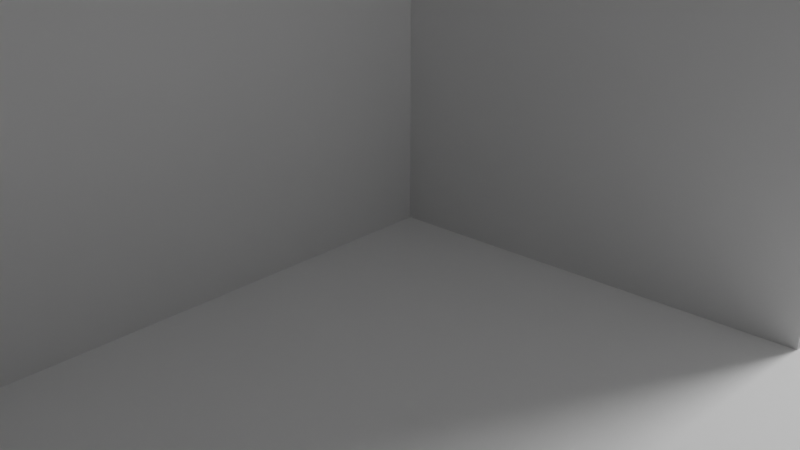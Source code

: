 # Source: main_corpus.blend  (saved by Blender 2.80.75; exported with 4.5.12 LTS)
import bpy
from mathutils import Matrix  # noqa: F401  (used for matrix-valued properties, if any)

bpy.ops.wm.read_factory_settings(use_empty=True)
scene = bpy.context.scene
scene.name = 'Scene'

# ---- collections
col_collection = bpy.data.collections.new('Collection'); scene.collection.children.link(col_collection)

# ---- materials (node trees are filled in below, after node groups)
mat_material = bpy.data.materials.new('Material')
mat_material.alpha_threshold = 0.0
mat_material.use_transparent_shadow = False
mat_material.line_color = (0.0, 0.0, 0.0, 1.0)

# ---- material node trees
mat_material.use_nodes = True; mat_material.node_tree.nodes.clear()
_N = mat_material.node_tree.nodes; _L = mat_material.node_tree.links
n0 = _N.new('ShaderNodeOutputMaterial'); n0.name = 'Material Output'; n0.location = (300, 300)
n1 = _N.new('ShaderNodeBsdfPrincipled'); n1.name = 'Principled BSDF'; n1.location = (10, 300)
n1.distribution = 'GGX'
n1.subsurface_method = 'BURLEY'
n1.inputs[2].default_value = 0.4
n1.inputs[3].default_value = 1.45
n1.inputs[27].default_value = (0.0, 0.0, 0.0, 1.0)
n1.inputs[28].default_value = 1.0
_L.new(n1.outputs[0], n0.inputs[0])
n0.is_active_output = True

# ---- world
world_world = bpy.data.worlds.new('World'); scene.world = world_world
world_world.use_nodes = True; world_world.node_tree.nodes.clear()
_N = world_world.node_tree.nodes; _L = world_world.node_tree.links
n0 = _N.new('ShaderNodeOutputWorld'); n0.name = 'World Output'; n0.location = (300, 300)
n1 = _N.new('ShaderNodeBackground'); n1.name = 'Background'; n1.location = (10, 300)
n1.inputs[0].default_value = (0.05088, 0.05088, 0.05088, 1.0)
_L.new(n1.outputs[0], n0.inputs[0])
n0.is_active_output = True
world_world.color = (0.05088, 0.05088, 0.05088)
world_world.use_sun_shadow = False
world_world.sun_shadow_jitter_overblur = 0.0

# ---- cameras
cam_camera = bpy.data.cameras.new('Camera')
cam_camera.clip_end = 100.0
cam_camera.ortho_scale = 7.314

# ---- lights
light_light = bpy.data.lights.new('Light', 'POINT')
light_light.transmission_factor = 0.0
light_light.energy = 1000.0
light_light.shadow_soft_size = 0.1
light_light.shadow_maximum_resolution = 0.006
light_light.use_absolute_resolution = True

# ---- meshes
me_cube = bpy.data.meshes.new('Cube')
me_cube.from_pydata([(2.005, -3.338, 0.6662), (2.005, -3.338, 0.001456), (0.00521, -3.338, 0.6662), (0.00521, -3.338, 0.001456), (2.005, 3.338, 0.6662), (2.005, 3.338, 0.001456), (0.00521, 3.338, 0.6662), (0.00521, 3.338, 0.001456), (2.006, -0.2003, 0.0), (2.006, -0.2003, 0.3338), (2.006, 0.2003, 0.0), (2.006, 0.2003, 0.3338), (2.34, -0.2003, 0.0), (2.34, -0.2003, 0.3338), (2.34, 0.2003, 0.0), (2.34, 0.2003, 0.3338), (1.806, 2.27, 0.0), (1.806, 2.27, 0.8012), (1.806, 2.671, 0.0), (1.806, 2.671, 0.8012), (2.139, 2.27, 0.0), (2.139, 2.27, 0.8012), (2.139, 2.671, 0.0), (2.139, 2.671, 0.8012), (2.005, -3.338, 0.5807), (0.00521, 3.338, 0.5807), (0.00521, -3.338, 0.5807), (2.005, 3.338, 0.5807), (2.005, -3.338, 0.4145), (0.00521, -3.338, 0.4145), (2.005, 3.338, 0.4145), (0.00521, 3.338, 0.4145), (2.005, -3.303, 0.001456), (0.00521, -3.303, 0.6662), (0.00521, -3.303, 0.001456), (2.005, -3.303, 0.6662), (2.005, -3.303, 0.5807), (0.00521, -3.303, 0.5807), (0.00521, -3.303, 0.4145), (2.005, -3.303, 0.4145), (2.005, 3.306, 0.001456), (0.00521, 3.306, 0.6662), (0.00521, 3.306, 0.5807), (0.00521, 3.306, 0.4145), (0.00521, 3.306, 0.001456), (2.005, 3.306, 0.6662), (2.005, 3.306, 0.5807), (2.005, 3.306, 0.4145), (1.976, 3.306, 0.5807), (1.976, -3.303, 0.5807), (1.976, 3.306, 0.4145), (1.976, -3.303, 0.4145), (1.806, 2.336, 0.0), (1.806, 2.336, 0.8012), (2.139, 2.336, 0.0), (2.139, 2.336, 0.8012), (1.806, 2.604, 0.8012), (2.139, 2.604, 0.0), (1.806, 2.604, 0.0), (2.139, 2.604, 0.8012), (1.806, 2.27, 0.7355), (1.806, 2.671, 0.7355), (2.139, 2.671, 0.7355), (2.139, 2.27, 0.7355), (2.139, 2.336, 0.7355), (1.806, 2.336, 0.7355), (2.139, 2.604, 0.7355), (1.806, 2.604, 0.7355), (1.806, 2.671, 0.6016), (2.139, 2.671, 0.6016), (2.139, 2.27, 0.6016), (2.139, 2.336, 0.6016), (1.806, 2.336, 0.6016), (2.139, 2.604, 0.6016), (1.806, 2.604, 0.6016), (1.806, 2.27, 0.6016), (1.806, 2.671, 0.5337), (2.139, 2.671, 0.5337), (2.139, 2.27, 0.5337), (2.139, 2.336, 0.5337), (1.806, 2.336, 0.5337), (2.139, 2.604, 0.5337), (1.806, 2.604, 0.5337), (1.806, 2.27, 0.5337), (1.806, 2.671, 0.398), (2.139, 2.671, 0.398), (2.139, 2.27, 0.398), (2.139, 2.336, 0.398), (1.806, 2.336, 0.398), (2.139, 2.604, 0.398), (1.806, 2.604, 0.398), (1.806, 2.27, 0.398), (1.806, 2.671, 0.3347), (2.139, 2.671, 0.3347), (2.139, 2.27, 0.3347), (2.139, 2.336, 0.3347), (1.806, 2.336, 0.3347), (2.139, 2.604, 0.3347), (1.806, 2.604, 0.3347), (1.806, 2.27, 0.3347), (1.806, 2.671, 0.2035), (2.139, 2.671, 0.2035), (2.139, 2.27, 0.2035), (2.139, 2.336, 0.2035), (1.806, 2.336, 0.2035), (2.139, 2.604, 0.2035), (1.806, 2.604, 0.2035), (1.806, 2.27, 0.2035), (2.11, 2.604, 0.7355), (2.11, 2.336, 0.7355), (2.11, 2.336, 0.6016), (2.11, 2.604, 0.6016), (2.11, 2.604, 0.5337), (2.11, 2.336, 0.5337), (2.11, 2.336, 0.398), (2.11, 2.604, 0.398), (2.11, 2.604, 0.3347), (2.11, 2.336, 0.3347), (2.11, 2.336, 0.2035), (2.11, 2.604, 0.2035), (2.006, -0.1396, 0.0), (2.006, -0.1396, 0.3338), (2.34, -0.1396, 0.0), (2.34, -0.1396, 0.3338), (2.006, -0.005311, 0.3338), (2.34, -0.005311, 0.0), (2.006, -0.005311, 0.0), (2.34, -0.005311, 0.3338), (2.006, 0.007635, 0.3338), (2.34, 0.007635, 0.0), (2.006, 0.007635, 0.0), (2.34, 0.007635, 0.3338), (2.006, 0.1419, 0.3338), (2.34, 0.1419, 0.0), (2.006, 0.1419, 0.0), (2.34, 0.1419, 0.3338), (2.006, -0.2003, 0.1335), (2.006, 0.2003, 0.1335), (2.34, 0.2003, 0.1335), (2.34, -0.2003, 0.1335), (2.34, -0.1396, 0.1335), (2.006, -0.1396, 0.1335), (2.34, -0.005311, 0.1335), (2.006, -0.005311, 0.1335), (2.34, 0.007635, 0.1335), (2.006, 0.007635, 0.1335), (2.34, 0.1419, 0.1335), (2.006, 0.1419, 0.1335), (2.312, -0.1396, 0.1335), (2.312, -0.1396, 0.0), (2.312, -0.005311, 0.0), (2.312, -0.005311, 0.1335), (2.312, 0.007635, 0.1335), (2.312, 0.007635, 0.0), (2.312, 0.1419, 0.0), (2.312, 0.1419, 0.1335), (1.973, 3.338, 0.001456), (1.973, -3.338, 0.6662), (1.973, 3.338, 0.6662), (1.973, -3.338, 0.001456), (1.973, -3.338, 0.5807), (1.973, 3.338, 0.5807), (1.973, 3.338, 0.4145), (1.973, -3.338, 0.4145), (1.973, -3.303, 0.001456), (1.973, -3.303, 0.6662), (1.973, 3.306, 0.001456), (1.973, 3.306, 0.6662), (0.03768, 3.338, 0.001456), (0.03768, -3.338, 0.6662), (0.03768, -3.338, 0.5807), (0.03768, -3.338, 0.4145), (0.03768, -3.303, 0.001456), (0.03768, -3.303, 0.6662), (0.03768, 3.306, 0.001456), (0.03768, 3.306, 0.6662), (0.03768, 3.338, 0.6662), (0.03768, -3.338, 0.001456), (0.03768, 3.338, 0.5807), (0.03768, 3.338, 0.4145), (0.00521, 3.306, 0.7046), (0.00521, 3.338, 0.7046), (0.03768, -3.338, 0.7046), (0.00521, -3.338, 0.7046), (1.973, 3.338, 0.7046), (2.005, 3.338, 0.7046), (2.005, -3.303, 0.7046), (2.005, -3.338, 0.7046), (0.00521, -3.303, 0.7046), (2.005, 3.306, 0.7046), (0.03768, -3.303, 0.7046), (0.03768, 3.306, 0.7046), (1.973, -3.338, 0.7046), (0.03768, 3.338, 0.7046), (1.973, -3.303, 0.7046), (1.973, 3.306, 0.7046), (-2.003, -3.339, 0.0), (-2.003, -3.339, 2.332), (-2.003, 3.339, 0.0), (-2.003, 3.339, 2.332), (0.0, -3.339, 0.0), (0.0, -3.339, 2.332), (0.0, 3.339, 0.0), (0.0, 3.339, 2.332), (-2.003, -2.671, 0.0), (-2.003, -2.671, 2.332), (0.0, -2.671, 0.0), (0.0, -2.671, 2.332), (-2.003, -2.34, 2.332), (0.0, -2.34, 0.0), (-2.003, -2.34, 0.0), (0.0, -2.34, 2.332), (-2.003, -1.334, 2.332), (0.0, -1.334, 0.0), (-2.003, -1.334, 0.0), (0.0, -1.334, 2.332), (-2.003, -0.9936, 2.332), (0.0, -0.9936, 0.0), (-2.003, -0.9936, 0.0), (0.0, -0.9936, 2.332), (-2.003, 0.004297, 2.332), (0.0, 0.004297, 0.0), (-2.003, 0.004297, 0.0), (0.0, 0.004297, 2.332), (-2.003, 0.3377, 2.332), (0.0, 0.3377, 0.0), (-2.003, 0.3377, 0.0), (0.0, 0.3377, 2.332), (-2.003, 1.335, 2.332), (0.0, 1.335, 0.0), (-2.003, 1.335, 0.0), (0.0, 1.335, 2.332), (-2.003, 1.677, 2.332), (0.0, 1.677, 0.0), (-2.003, 1.677, 0.0), (0.0, 1.677, 2.332), (-2.003, 2.671, 2.332), (0.0, 2.671, 0.0), (-2.003, 2.671, 0.0), (0.0, 2.671, 2.332), (-2.003, 3.005, 2.332), (0.0, 3.005, 0.0), (-2.003, 3.005, 0.0), (0.0, 3.005, 2.332), (0.2683, -2.38, 2.332), (0.2683, -2.631, 2.332), (0.2683, -2.631, 0.0), (0.2683, -2.38, 0.0), (0.2683, -1.034, 2.332), (0.2683, -1.294, 2.332), (0.2683, -1.294, 0.0), (0.2683, -1.034, 0.0), (0.2683, 0.2979, 2.332), (0.2683, 0.0441, 2.332), (0.2683, 0.0441, 0.0), (0.2683, 0.2979, 0.0), (0.2683, 1.637, 2.332), (0.2683, 1.376, 2.332), (0.2683, 1.376, 0.0), (0.2683, 1.637, 0.0), (0.2683, 2.965, 2.332), (0.2683, 2.711, 2.332), (0.2683, 2.711, 0.0), (0.2683, 2.965, 0.0), (-2.003, -3.339, 2.181), (-2.003, 3.339, 2.181), (0.0, 3.339, 2.181), (0.0, -3.339, 2.181), (0.0, -2.671, 2.181), (-2.003, -2.671, 2.181), (0.0, -2.34, 2.181), (-2.003, -2.34, 2.181), (0.0, -1.334, 2.181), (-2.003, -1.334, 2.181), (0.0, -0.9936, 2.181), (-2.003, -0.9936, 2.181), (0.0, 0.004297, 2.181), (-2.003, 0.004297, 2.181), (0.0, 0.3377, 2.181), (-2.003, 0.3377, 2.181), (0.0, 1.335, 2.181), (-2.003, 1.335, 2.181), (0.0, 1.677, 2.181), (-2.003, 1.677, 2.181), (0.0, 2.671, 2.181), (-2.003, 2.671, 2.181), (0.0, 3.005, 2.181), (-2.003, 3.005, 2.181), (0.2683, -2.631, 2.181), (0.2683, -2.38, 2.181), (0.2683, -1.294, 2.181), (0.2683, -1.034, 2.181), (0.2683, 0.0441, 2.181), (0.2683, 0.2979, 2.181), (0.2683, 1.376, 2.181), (0.2683, 1.637, 2.181), (0.2683, 2.711, 2.181), (0.2683, 2.965, 2.181), (-2.003, 3.339, 1.857), (0.0, 3.339, 1.857), (0.0, -3.339, 1.857), (0.0, -2.671, 1.857), (-2.003, -2.671, 1.857), (0.0, -2.34, 1.857), (-2.003, -2.34, 1.857), (0.0, -1.334, 1.857), (-2.003, -1.334, 1.857), (0.0, -0.9936, 1.857), (-2.003, -0.9936, 1.857), (0.0, 0.004297, 1.857), (-2.003, 0.004297, 1.857), (0.0, 0.3377, 1.857), (-2.003, 0.3377, 1.857), (0.0, 1.335, 1.857), (-2.003, 1.335, 1.857), (0.0, 1.677, 1.857), (-2.003, 1.677, 1.857), (0.0, 2.671, 1.857), (-2.003, 2.671, 1.857), (0.0, 3.005, 1.857), (-2.003, 3.005, 1.857), (0.2683, -2.631, 1.857), (0.2683, -2.38, 1.857), (0.2683, -1.294, 1.857), (0.2683, -1.034, 1.857), (0.2683, 0.0441, 1.857), (0.2683, 0.2979, 1.857), (0.2683, 1.376, 1.857), (0.2683, 1.637, 1.857), (0.2683, 2.711, 1.857), (0.2683, 2.965, 1.857), (-2.003, -3.339, 1.857), (-0.03291, 3.339, 0.0), (-0.03291, 3.339, 2.332), (-0.03291, -3.339, 0.0), (-0.03291, -3.339, 2.332), (-0.03291, -2.671, 2.332), (-0.03291, -2.671, 0.0), (-0.03291, -2.34, 0.0), (-0.03291, -2.34, 2.332), (-0.03291, -1.334, 2.332), (-0.03291, -1.334, 0.0), (-0.03291, -0.9936, 0.0), (-0.03291, -0.9936, 2.332), (-0.03291, 0.004297, 2.332), (-0.03291, 0.004297, 0.0), (-0.03291, 0.3377, 0.0), (-0.03291, 0.3377, 2.332), (-0.03291, 1.335, 2.332), (-0.03291, 1.335, 0.0), (-0.03291, 1.677, 0.0), (-0.03291, 1.677, 2.332), (-0.03291, 2.671, 2.332), (-0.03291, 2.671, 0.0), (-0.03291, 3.005, 0.0), (-0.03291, 3.005, 2.332), (-0.03291, -3.339, 2.181), (-0.03291, 3.339, 2.181), (-0.03291, 3.339, 1.857), (-0.03291, -3.339, 1.857), (-2.003, -3.304, 0.0), (0.0, -3.304, 2.332), (-2.003, -3.304, 2.332), (0.0, -3.304, 0.0), (-2.003, -3.304, 2.181), (0.0, -3.304, 2.181), (0.0, -3.304, 1.857), (-2.003, -3.304, 1.857), (-0.03291, -3.304, 2.332), (-0.03291, -3.304, 0.0), (-1.967, 3.339, 0.0), (-1.967, -3.339, 2.332), (-1.967, -2.671, 0.0), (-1.967, -2.34, 0.0), (-1.967, -1.334, 0.0), (-1.967, -0.9936, 0.0), (-1.967, 0.004297, 0.0), (-1.967, 0.3377, 0.0), (-1.967, 1.335, 0.0), (-1.967, 1.677, 0.0), (-1.967, 2.671, 0.0), (-1.967, 3.005, 0.0), (-1.967, -3.339, 2.181), (-1.967, -3.339, 1.857), (-1.967, 3.339, 2.332), (-1.967, -3.339, 0.0), (-1.967, -2.671, 2.332), (-1.967, -2.34, 2.332), (-1.967, -1.334, 2.332), (-1.967, -0.9936, 2.332), (-1.967, 0.004297, 2.332), (-1.967, 0.3377, 2.332), (-1.967, 1.335, 2.332), (-1.967, 1.677, 2.332), (-1.967, 2.671, 2.332), (-1.967, 3.005, 2.332), (-1.967, 3.339, 2.181), (-1.967, 3.339, 1.857), (-1.967, -3.304, 0.0), (-1.967, -3.304, 2.332), (-2.003, 3.307, 2.332), (0.0, 3.307, 0.0), (-2.003, 3.307, 0.0), (0.0, 3.307, 2.332), (0.0, 3.307, 2.181), (-2.003, 3.307, 2.181), (-2.003, 3.307, 1.857), (0.0, 3.307, 1.857), (-0.03291, 3.307, 2.332), (-0.03291, 3.307, 0.0), (-1.967, 3.307, 0.0), (-1.967, 3.307, 2.332), (-0.03283, 3.307, 2.181), (-0.03283, 3.005, 2.181), (-0.03283, 2.671, 2.181), (-0.03283, 1.677, 2.181), (-0.03283, 1.335, 2.181), (-0.03283, 0.3377, 2.181), (-0.03283, 0.004297, 2.181), (-0.03283, -0.9936, 2.181), (-0.03283, -1.334, 2.181), (-0.03283, -2.34, 2.181), (-0.03283, -2.671, 2.181), (-0.03283, -2.671, 1.857), (-0.03283, -2.34, 1.857), (-0.03283, -1.334, 1.857), (-0.03283, -0.9936, 1.857), (-0.03283, 0.004297, 1.857), (-0.03283, 0.3377, 1.857), (-0.03283, 1.335, 1.857), (-0.03283, 1.677, 1.857), (-0.03283, 2.671, 1.857), (-0.03283, 3.005, 1.857), (-0.03283, 3.307, 1.857), (-0.03283, -3.304, 2.181), (-0.03283, -3.304, 1.857), (-2.003, 3.307, 2.381), (-2.003, 3.339, 2.381), (-0.03291, 3.339, 2.381), (0.0, 3.339, 2.381), (0.0, -3.304, 2.381), (0.0, -3.339, 2.381), (-1.967, -3.339, 2.381), (-2.003, -3.339, 2.381), (-2.003, -3.304, 2.381), (-2.003, -2.671, 2.381), (0.0, -2.34, 2.381), (0.0, -2.671, 2.381), (-0.03291, -2.671, 2.381), (-2.003, -2.34, 2.381), (0.0, -1.334, 2.381), (-0.03291, -2.34, 2.381), (-2.003, -1.334, 2.381), (0.0, -0.9936, 2.381), (-0.03291, -1.334, 2.381), (-2.003, -0.9936, 2.381), (0.0, 0.004297, 2.381), (-0.03291, -0.9936, 2.381), (-2.003, 0.004297, 2.381), (0.0, 0.3377, 2.381), (-0.03291, 0.004297, 2.381), (-2.003, 0.3377, 2.381), (0.0, 1.335, 2.381), (-0.03291, 0.3377, 2.381), (-2.003, 1.335, 2.381), (0.0, 1.677, 2.381), (-0.03291, 1.335, 2.381), (-2.003, 1.677, 2.381), (0.0, 2.671, 2.381), (-0.03291, 1.677, 2.381), (-2.003, 2.671, 2.381), (0.0, 3.005, 2.381), (-0.03291, 2.671, 2.381), (-2.003, 3.005, 2.381), (0.0, 3.307, 2.381), (-0.03291, 3.005, 2.381), (-1.967, 3.339, 2.381), (-0.03291, -3.339, 2.381), (-0.03291, 3.307, 2.381), (-0.03291, -3.304, 2.381), (-1.967, -3.304, 2.381), (-1.967, -2.671, 2.381), (-1.967, -2.34, 2.381), (-1.967, -1.334, 2.381), (-1.967, -0.9936, 2.381), (-1.967, 0.004297, 2.381), (-1.967, 0.3377, 2.381), (-1.967, 1.335, 2.381), (-1.967, 1.677, 2.381), (-1.967, 2.671, 2.381), (-1.967, 3.005, 2.381), (-1.967, 3.307, 2.381)], [], [(45, 4, 185, 189), (42, 41, 6, 25), (161, 158, 4, 27), (172, 177, 3, 34), (170, 169, 2, 26), (36, 35, 0, 24), (147, 132, 11, 137), (137, 11, 15, 138), (140, 123, 13, 139), (139, 13, 9, 136), (120, 122, 12, 8), (123, 121, 9, 13), (67, 56, 19, 61), (61, 19, 23, 62), (64, 55, 21, 63), (63, 21, 17, 60), (52, 54, 20, 16), (55, 53, 17, 21), (39, 36, 24, 28), (171, 170, 26, 29), (162, 161, 27, 30), (43, 42, 25, 31), (44, 43, 31, 7), (156, 162, 30, 5), (177, 171, 29, 3), (32, 39, 28, 1), (40, 47, 39, 32), (3, 29, 38, 34), (29, 26, 37, 38), (46, 36, 49, 48), (46, 45, 35, 36), (174, 172, 34, 44), (26, 2, 33, 37), (176, 6, 181, 193), (168, 174, 44, 7), (27, 4, 45, 46), (30, 27, 46, 47), (5, 30, 47, 40), (34, 38, 43, 44), (38, 37, 42, 43), (37, 33, 41, 42), (6, 41, 180, 181), (50, 48, 49, 51), (47, 46, 48, 50), (36, 39, 51, 49), (39, 47, 50, 51), (59, 56, 53, 55), (58, 57, 54, 52), (66, 59, 55, 64), (60, 17, 53, 65), (62, 23, 59, 66), (18, 22, 57, 58), (23, 19, 56, 59), (65, 53, 56, 67), (72, 65, 67, 74), (69, 62, 66, 73), (75, 60, 65, 72), (64, 71, 110, 109), (70, 63, 60, 75), (71, 64, 63, 70), (68, 61, 62, 69), (74, 67, 61, 68), (82, 74, 68, 76), (76, 68, 69, 77), (79, 71, 70, 78), (78, 70, 75, 83), (81, 73, 71, 79), (83, 75, 72, 80), (77, 69, 73, 81), (80, 72, 74, 82), (88, 80, 82, 90), (85, 77, 81, 89), (91, 83, 80, 88), (89, 81, 112, 115), (86, 78, 83, 91), (87, 79, 78, 86), (84, 76, 77, 85), (90, 82, 76, 84), (98, 90, 84, 92), (92, 84, 85, 93), (95, 87, 86, 94), (94, 86, 91, 99), (97, 89, 87, 95), (99, 91, 88, 96), (93, 85, 89, 97), (96, 88, 90, 98), (104, 96, 98, 106), (101, 93, 97, 105), (107, 99, 96, 104), (95, 103, 118, 117), (102, 94, 99, 107), (103, 95, 94, 102), (100, 92, 93, 101), (106, 98, 92, 100), (58, 106, 100, 18), (18, 100, 101, 22), (54, 103, 102, 20), (20, 102, 107, 16), (57, 105, 103, 54), (16, 107, 104, 52), (22, 101, 105, 57), (52, 104, 106, 58), (111, 108, 109, 110), (115, 112, 113, 114), (119, 116, 117, 118), (81, 79, 113, 112), (87, 89, 115, 114), (105, 97, 116, 119), (79, 87, 114, 113), (103, 105, 119, 118), (97, 95, 117, 116), (73, 66, 108, 111), (66, 64, 109, 108), (71, 73, 111, 110), (127, 124, 121, 123), (126, 125, 122, 120), (142, 127, 123, 140), (136, 9, 121, 141), (144, 131, 127, 142), (130, 129, 125, 126), (131, 128, 124, 127), (141, 121, 124, 143), (135, 132, 128, 131), (134, 133, 129, 130), (146, 135, 131, 144), (143, 124, 128, 145), (138, 15, 135, 146), (10, 14, 133, 134), (15, 11, 132, 135), (145, 128, 132, 147), (130, 145, 147, 134), (14, 138, 146, 133), (126, 143, 145, 130), (140, 122, 149, 148), (120, 141, 143, 126), (129, 144, 142, 125), (8, 136, 141, 120), (133, 146, 155, 154), (12, 139, 136, 8), (122, 140, 139, 12), (10, 137, 138, 14), (134, 147, 137, 10), (154, 155, 152, 153), (150, 151, 148, 149), (144, 129, 153, 152), (122, 125, 150, 149), (142, 140, 148, 151), (146, 144, 152, 155), (129, 133, 154, 153), (125, 142, 151, 150), (158, 176, 193, 184), (5, 40, 166, 156), (173, 175, 191, 190), (40, 32, 164, 166), (1, 28, 163, 159), (168, 179, 162, 156), (179, 178, 161, 162), (28, 24, 160, 163), (24, 0, 157, 160), (32, 1, 159, 164), (178, 176, 158, 161), (175, 167, 195, 191), (25, 6, 176, 178), (31, 25, 178, 179), (7, 31, 179, 168), (165, 167, 175, 173), (156, 166, 174, 168), (157, 0, 187, 192), (166, 164, 172, 174), (159, 163, 171, 177), (163, 160, 170, 171), (160, 157, 169, 170), (164, 159, 177, 172), (165, 173, 190, 194), (191, 193, 181, 180), (182, 190, 188, 183), (190, 191, 180, 188), (186, 189, 195, 194), (187, 186, 194, 192), (189, 185, 184, 195), (192, 194, 190, 182), (195, 184, 193, 191), (169, 157, 192, 182), (2, 169, 182, 183), (167, 165, 194, 195), (33, 2, 183, 188), (4, 158, 184, 185), (41, 33, 188, 180), (0, 35, 186, 187), (35, 45, 189, 186), (405, 400, 199, 265), (357, 333, 203, 266), (365, 361, 201, 267), (382, 371, 197, 264), (369, 363, 200, 334), (388, 389, 484, 483), (240, 236, 470, 473), (338, 209, 206, 337), (301, 206, 246, 321), (364, 362, 205, 269), (272, 215, 211, 270), (341, 213, 209, 338), (389, 390, 485, 484), (269, 205, 208, 271), (203, 333, 438, 439), (342, 217, 213, 341), (274, 219, 248, 291), (271, 208, 212, 273), (276, 223, 219, 274), (345, 221, 217, 342), (215, 219, 453, 450), (273, 212, 216, 275), (339, 336, 448, 451), (346, 225, 221, 345), (227, 223, 253, 252), (275, 216, 220, 277), (280, 231, 227, 278), (349, 229, 225, 346), (371, 335, 477, 442), (277, 220, 224, 279), (390, 391, 486, 485), (350, 233, 229, 349), (229, 233, 259, 258), (279, 224, 228, 281), (284, 239, 235, 282), (353, 237, 233, 350), (391, 392, 487, 486), (281, 228, 232, 283), (227, 231, 462, 459), (354, 241, 237, 353), (270, 211, 244, 289), (283, 232, 236, 285), (404, 403, 243, 286), (409, 401, 241, 354), (199, 400, 436, 437), (285, 236, 240, 287), (289, 244, 245, 288), (291, 248, 249, 290), (293, 252, 253, 292), (295, 256, 257, 294), (297, 260, 261, 296), (237, 241, 263, 262), (235, 231, 257, 256), (278, 227, 252, 293), (305, 213, 250, 323), (243, 239, 261, 260), (282, 235, 256, 295), (309, 221, 254, 325), (206, 209, 247, 246), (286, 243, 260, 297), (313, 229, 258, 327), (213, 217, 251, 250), (211, 207, 245, 244), (317, 237, 262, 329), (221, 225, 255, 254), (219, 215, 249, 248), (239, 284, 296, 261), (231, 280, 294, 257), (319, 286, 297, 330), (223, 276, 292, 253), (315, 282, 295, 328), (215, 272, 290, 249), (311, 278, 293, 326), (330, 297, 296, 329), (328, 295, 294, 327), (326, 293, 292, 325), (324, 291, 290, 323), (322, 289, 288, 321), (318, 285, 287, 320), (268, 365, 434, 422), (316, 283, 285, 318), (303, 270, 289, 322), (314, 281, 283, 316), (301, 268, 422, 423), (312, 279, 281, 314), (310, 277, 279, 312), (282, 315, 430, 415), (308, 275, 277, 310), (306, 273, 275, 308), (303, 305, 425, 424), (304, 271, 273, 306), (307, 274, 291, 324), (302, 269, 271, 304), (274, 307, 426, 419), (367, 364, 269, 302), (207, 268, 288, 245), (383, 382, 264, 331), (366, 365, 267, 300), (358, 357, 266, 299), (406, 405, 265, 298), (402, 406, 298, 198), (332, 358, 299, 202), (363, 366, 300, 200), (385, 383, 331, 196), (360, 367, 302, 204), (213, 305, 303, 209), (204, 302, 304, 210), (217, 307, 324, 251), (210, 304, 306, 214), (221, 309, 307, 217), (214, 306, 308, 218), (218, 308, 310, 222), (229, 313, 311, 225), (222, 310, 312, 226), (226, 312, 314, 230), (237, 317, 315, 233), (230, 314, 316, 234), (209, 303, 322, 247), (234, 316, 318, 238), (401, 407, 319, 241), (238, 318, 320, 242), (247, 322, 321, 246), (251, 324, 323, 250), (255, 326, 325, 254), (259, 328, 327, 258), (263, 330, 329, 262), (225, 311, 326, 255), (233, 315, 328, 259), (241, 319, 330, 263), (284, 317, 329, 296), (280, 313, 327, 294), (276, 309, 325, 292), (272, 305, 323, 290), (268, 301, 321, 288), (200, 300, 359, 334), (370, 397, 358, 332), (397, 396, 357, 358), (300, 267, 356, 359), (392, 393, 488, 487), (410, 409, 354, 381), (381, 354, 353, 380), (212, 208, 449, 452), (340, 339, 451, 454), (380, 353, 350, 379), (379, 350, 349, 378), (393, 394, 489, 488), (343, 340, 454, 457), (378, 349, 346, 377), (377, 346, 345, 376), (239, 243, 471, 468), (368, 399, 480, 479), (376, 345, 342, 375), (375, 342, 341, 374), (394, 395, 490, 489), (224, 220, 458, 461), (374, 341, 338, 373), (373, 338, 337, 372), (395, 411, 491, 490), (344, 343, 457, 460), (398, 369, 334, 385), (267, 201, 335, 356), (396, 384, 333, 357), (372, 337, 369, 398), (236, 232, 467, 470), (196, 331, 367, 360), (206, 301, 366, 363), (311, 313, 429, 428), (331, 264, 364, 367), (264, 197, 362, 364), (211, 215, 450, 446), (337, 206, 363, 369), (268, 207, 361, 365), (336, 386, 399, 368), (204, 372, 398, 360), (265, 199, 384, 396), (360, 398, 385, 196), (210, 373, 372, 204), (214, 374, 373, 210), (218, 375, 374, 214), (222, 376, 375, 218), (226, 377, 376, 222), (230, 378, 377, 226), (234, 379, 378, 230), (238, 380, 379, 234), (242, 381, 380, 238), (402, 410, 381, 242), (298, 265, 396, 397), (198, 298, 397, 370), (334, 359, 383, 385), (359, 356, 382, 383), (408, 411, 395, 355), (355, 395, 394, 352), (352, 394, 393, 351), (351, 393, 392, 348), (348, 392, 391, 347), (347, 391, 390, 344), (344, 390, 389, 343), (343, 389, 388, 340), (340, 388, 387, 339), (339, 387, 386, 336), (411, 408, 478, 491), (356, 335, 371, 382), (347, 344, 460, 463), (198, 370, 410, 402), (370, 332, 409, 410), (223, 227, 459, 456), (202, 299, 407, 401), (242, 320, 406, 402), (320, 287, 405, 406), (299, 266, 404, 407), (208, 205, 445, 449), (332, 202, 401, 409), (266, 203, 403, 404), (287, 240, 400, 405), (433, 412, 413, 432), (431, 414, 415, 430), (429, 416, 417, 428), (427, 418, 419, 426), (425, 420, 421, 424), (423, 422, 434, 435), (309, 276, 418, 427), (276, 274, 419, 418), (366, 301, 423, 435), (317, 284, 414, 431), (315, 317, 431, 430), (365, 366, 435, 434), (270, 303, 424, 421), (284, 282, 415, 414), (278, 311, 428, 417), (307, 309, 427, 426), (286, 319, 432, 413), (305, 272, 420, 425), (313, 280, 416, 429), (272, 270, 421, 420), (280, 278, 417, 416), (407, 404, 412, 433), (319, 407, 433, 432), (404, 286, 413, 412), (480, 444, 443, 442), (482, 449, 445, 481), (483, 452, 449, 482), (484, 455, 452, 483), (485, 458, 455, 484), (486, 461, 458, 485), (487, 464, 461, 486), (488, 467, 464, 487), (489, 470, 467, 488), (490, 473, 470, 489), (491, 436, 473, 490), (474, 478, 475, 471), (471, 475, 472, 468), (468, 472, 469, 465), (465, 469, 466, 462), (462, 466, 463, 459), (459, 463, 460, 456), (456, 460, 457, 453), (453, 457, 454, 450), (450, 454, 451, 446), (446, 451, 448, 447), (440, 479, 477, 441), (447, 448, 479, 440), (481, 445, 444, 480), (479, 480, 442, 477), (438, 476, 491, 478), (439, 438, 478, 474), (476, 437, 436, 491), (387, 388, 483, 482), (333, 384, 476, 438), (399, 386, 481, 480), (228, 224, 461, 464), (386, 387, 482, 481), (201, 361, 440, 441), (243, 403, 474, 471), (335, 201, 441, 477), (216, 212, 452, 455), (361, 207, 447, 440), (231, 235, 465, 462), (400, 240, 473, 436), (197, 371, 442, 443), (362, 197, 443, 444), (408, 355, 475, 478), (219, 223, 456, 453), (205, 362, 444, 445), (403, 203, 439, 474), (355, 352, 472, 475), (207, 211, 446, 447), (232, 228, 464, 467), (352, 351, 469, 472), (384, 199, 437, 476), (336, 368, 479, 448), (220, 216, 455, 458), (235, 239, 468, 465), (351, 348, 466, 469), (348, 347, 463, 466)])
_uv = me_cube.uv_layers.new(name='UVMap')
_uv.uv.foreach_set('vector', [0.875, 0.5012, 0.875, 0.5, 0.875, 0.5, 0.875, 0.5012, 0.5929, 0.4988, 0.625, 0.4988, 0.625, 0.5, 0.5929, 0.5, 0.5929, 0.7459, 0.625, 0.7459, 0.625, 0.75, 0.5929, 0.75, 0.6237, 0.9959, 0.625, 0.9959, 0.625, 1.0, 0.6237, 1.0, 0.3429, 0.7459, 0.375, 0.7459, 0.375, 0.75, 0.3429, 0.75, 0.8429, 0.7487, 0.875, 0.7487, 0.875, 0.75, 0.8429, 0.75, 0.475, 0.2136, 0.625, 0.2136, 0.625, 0.25, 0.475, 0.25, 0.475, 0.25, 0.625, 0.25, 0.625, 0.5, 0.475, 0.5, 0.475, 0.7121, 0.625, 0.7121, 0.625, 0.75, 0.475, 0.75, 0.475, 0.75, 0.625, 0.75, 0.625, 1.0, 0.475, 1.0, 0.125, 0.7121, 0.375, 0.7121, 0.375, 0.75, 0.125, 0.75, 0.625, 0.7121, 0.875, 0.7121, 0.875, 0.75, 0.625, 0.75, 0.6045, 0.2085, 0.625, 0.2085, 0.625, 0.25, 0.6045, 0.25, 0.6045, 0.25, 0.625, 0.25, 0.625, 0.5, 0.6045, 0.5, 0.6045, 0.7088, 0.625, 0.7088, 0.625, 0.75, 0.6045, 0.75, 0.6045, 0.75, 0.625, 0.75, 0.625, 1.0, 0.6045, 1.0, 0.125, 0.7088, 0.375, 0.7088, 0.375, 0.75, 0.125, 0.75, 0.625, 0.7088, 0.875, 0.7088, 0.875, 0.75, 0.625, 0.75, 0.7804, 0.7487, 0.8429, 0.7487, 0.8429, 0.75, 0.7804, 0.75, 0.2804, 0.7459, 0.3429, 0.7459, 0.3429, 0.75, 0.2804, 0.75, 0.5304, 0.7459, 0.5929, 0.7459, 0.5929, 0.75, 0.5304, 0.75, 0.5304, 0.4988, 0.5929, 0.4988, 0.5929, 0.5, 0.5304, 0.5, 0.375, 0.4988, 0.5304, 0.4988, 0.5304, 0.5, 0.375, 0.5, 0.375, 0.7459, 0.5304, 0.7459, 0.5304, 0.75, 0.375, 0.75, 0.125, 0.7459, 0.2804, 0.7459, 0.2804, 0.75, 0.125, 0.75, 0.625, 0.7487, 0.7804, 0.7487, 0.7804, 0.75, 0.625, 0.75, 0.625, 0.5012, 0.7804, 0.5012, 0.7804, 0.7487, 0.625, 0.7487, 0.375, 0.25, 0.5304, 0.25, 0.5304, 0.2513, 0.375, 0.2513, 0.5304, 0.25, 0.5929, 0.25, 0.5929, 0.2513, 0.5304, 0.2513, 0.8429, 0.5012, 0.8429, 0.7487, 0.8429, 0.7487, 0.8429, 0.5012, 0.8429, 0.5012, 0.875, 0.5012, 0.875, 0.7487, 0.8429, 0.7487, 0.3762, 0.9959, 0.6237, 0.9959, 0.6237, 1.0, 0.3762, 1.0, 0.5929, 0.25, 0.625, 0.25, 0.625, 0.2513, 0.5929, 0.2513, 0.625, 0.5041, 0.625, 0.5, 0.625, 0.5, 0.625, 0.5041, 0.375, 0.9959, 0.3762, 0.9959, 0.3762, 1.0, 0.375, 1.0, 0.8429, 0.5, 0.875, 0.5, 0.875, 0.5012, 0.8429, 0.5012, 0.7804, 0.5, 0.8429, 0.5, 0.8429, 0.5012, 0.7804, 0.5012, 0.625, 0.5, 0.7804, 0.5, 0.7804, 0.5012, 0.625, 0.5012, 0.375, 0.2513, 0.5304, 0.2513, 0.5304, 0.4988, 0.375, 0.4988, 0.5304, 0.2513, 0.5929, 0.2513, 0.5929, 0.4988, 0.5304, 0.4988, 0.5929, 0.2513, 0.625, 0.2513, 0.625, 0.4988, 0.5929, 0.4988, 0.625, 0.5, 0.625, 0.4988, 0.625, 0.4988, 0.625, 0.5, 0.7804, 0.5012, 0.8429, 0.5012, 0.8429, 0.7487, 0.7804, 0.7487, 0.7804, 0.5012, 0.8429, 0.5012, 0.8429, 0.5012, 0.7804, 0.5012, 0.8429, 0.7487, 0.7804, 0.7487, 0.7804, 0.7487, 0.8429, 0.7487, 0.7804, 0.7487, 0.7804, 0.5012, 0.7804, 0.5012, 0.7804, 0.7487, 0.625, 0.5415, 0.875, 0.5415, 0.875, 0.7088, 0.625, 0.7088, 0.125, 0.5415, 0.375, 0.5415, 0.375, 0.7088, 0.125, 0.7088, 0.6045, 0.5415, 0.625, 0.5415, 0.625, 0.7088, 0.6045, 0.7088, 0.6045, 0.0, 0.625, 0.0, 0.625, 0.04119, 0.6045, 0.04119, 0.6045, 0.5, 0.625, 0.5, 0.625, 0.5415, 0.6045, 0.5415, 0.125, 0.5, 0.375, 0.5, 0.375, 0.5415, 0.125, 0.5415, 0.625, 0.5, 0.875, 0.5, 0.875, 0.5415, 0.625, 0.5415, 0.6045, 0.04119, 0.625, 0.04119, 0.625, 0.2085, 0.6045, 0.2085, 0.5627, 0.04119, 0.6045, 0.04119, 0.6045, 0.2085, 0.5627, 0.2085, 0.5627, 0.5, 0.6045, 0.5, 0.6045, 0.5415, 0.5627, 0.5415, 0.5627, 0.0, 0.6045, 0.0, 0.6045, 0.04119, 0.5627, 0.04119, 0.6045, 0.7088, 0.5627, 0.7088, 0.5627, 0.7088, 0.6045, 0.7088, 0.5627, 0.75, 0.6045, 0.75, 0.6045, 1.0, 0.5627, 1.0, 0.5627, 0.7088, 0.6045, 0.7088, 0.6045, 0.75, 0.5627, 0.75, 0.5627, 0.25, 0.6045, 0.25, 0.6045, 0.5, 0.5627, 0.5, 0.5627, 0.2085, 0.6045, 0.2085, 0.6045, 0.25, 0.5627, 0.25, 0.5416, 0.2085, 0.5627, 0.2085, 0.5627, 0.25, 0.5416, 0.25, 0.5416, 0.25, 0.5627, 0.25, 0.5627, 0.5, 0.5416, 0.5, 0.5416, 0.7088, 0.5627, 0.7088, 0.5627, 0.75, 0.5416, 0.75, 0.5416, 0.75, 0.5627, 0.75, 0.5627, 1.0, 0.5416, 1.0, 0.5416, 0.5415, 0.5627, 0.5415, 0.5627, 0.7088, 0.5416, 0.7088, 0.5416, 0.0, 0.5627, 0.0, 0.5627, 0.04119, 0.5416, 0.04119, 0.5416, 0.5, 0.5627, 0.5, 0.5627, 0.5415, 0.5416, 0.5415, 0.5416, 0.04119, 0.5627, 0.04119, 0.5627, 0.2085, 0.5416, 0.2085, 0.4992, 0.04119, 0.5416, 0.04119, 0.5416, 0.2085, 0.4992, 0.2085, 0.4992, 0.5, 0.5416, 0.5, 0.5416, 0.5415, 0.4992, 0.5415, 0.4992, 0.0, 0.5416, 0.0, 0.5416, 0.04119, 0.4992, 0.04119, 0.4992, 0.5415, 0.5416, 0.5415, 0.5416, 0.5415, 0.4992, 0.5415, 0.4992, 0.75, 0.5416, 0.75, 0.5416, 1.0, 0.4992, 1.0, 0.4992, 0.7088, 0.5416, 0.7088, 0.5416, 0.75, 0.4992, 0.75, 0.4992, 0.25, 0.5416, 0.25, 0.5416, 0.5, 0.4992, 0.5, 0.4992, 0.2085, 0.5416, 0.2085, 0.5416, 0.25, 0.4992, 0.25, 0.4794, 0.2085, 0.4992, 0.2085, 0.4992, 0.25, 0.4794, 0.25, 0.4794, 0.25, 0.4992, 0.25, 0.4992, 0.5, 0.4794, 0.5, 0.4794, 0.7088, 0.4992, 0.7088, 0.4992, 0.75, 0.4794, 0.75, 0.4794, 0.75, 0.4992, 0.75, 0.4992, 1.0, 0.4794, 1.0, 0.4794, 0.5415, 0.4992, 0.5415, 0.4992, 0.7088, 0.4794, 0.7088, 0.4794, 0.0, 0.4992, 0.0, 0.4992, 0.04119, 0.4794, 0.04119, 0.4794, 0.5, 0.4992, 0.5, 0.4992, 0.5415, 0.4794, 0.5415, 0.4794, 0.04119, 0.4992, 0.04119, 0.4992, 0.2085, 0.4794, 0.2085, 0.4385, 0.04119, 0.4794, 0.04119, 0.4794, 0.2085, 0.4385, 0.2085, 0.4385, 0.5, 0.4794, 0.5, 0.4794, 0.5415, 0.4385, 0.5415, 0.4385, 0.0, 0.4794, 0.0, 0.4794, 0.04119, 0.4385, 0.04119, 0.4794, 0.7088, 0.4385, 0.7088, 0.4385, 0.7088, 0.4794, 0.7088, 0.4385, 0.75, 0.4794, 0.75, 0.4794, 1.0, 0.4385, 1.0, 0.4385, 0.7088, 0.4794, 0.7088, 0.4794, 0.75, 0.4385, 0.75, 0.4385, 0.25, 0.4794, 0.25, 0.4794, 0.5, 0.4385, 0.5, 0.4385, 0.2085, 0.4794, 0.2085, 0.4794, 0.25, 0.4385, 0.25, 0.375, 0.2085, 0.4385, 0.2085, 0.4385, 0.25, 0.375, 0.25, 0.375, 0.25, 0.4385, 0.25, 0.4385, 0.5, 0.375, 0.5, 0.375, 0.7088, 0.4385, 0.7088, 0.4385, 0.75, 0.375, 0.75, 0.375, 0.75, 0.4385, 0.75, 0.4385, 1.0, 0.375, 1.0, 0.375, 0.5415, 0.4385, 0.5415, 0.4385, 0.7088, 0.375, 0.7088, 0.375, 0.0, 0.4385, 0.0, 0.4385, 0.04119, 0.375, 0.04119, 0.375, 0.5, 0.4385, 0.5, 0.4385, 0.5415, 0.375, 0.5415, 0.375, 0.04119, 0.4385, 0.04119, 0.4385, 0.2085, 0.375, 0.2085, 0.5627, 0.5415, 0.6045, 0.5415, 0.6045, 0.7088, 0.5627, 0.7088, 0.4992, 0.5415, 0.5416, 0.5415, 0.5416, 0.7088, 0.4992, 0.7088, 0.4385, 0.5415, 0.4794, 0.5415, 0.4794, 0.7088, 0.4385, 0.7088, 0.5416, 0.5415, 0.5416, 0.7088, 0.5416, 0.7088, 0.5416, 0.5415, 0.4992, 0.7088, 0.4992, 0.5415, 0.4992, 0.5415, 0.4992, 0.7088, 0.4385, 0.5415, 0.4794, 0.5415, 0.4794, 0.5415, 0.4385, 0.5415, 0.5416, 0.7088, 0.4992, 0.7088, 0.4992, 0.7088, 0.5416, 0.7088, 0.4385, 0.7088, 0.4385, 0.5415, 0.4385, 0.5415, 0.4385, 0.7088, 0.4794, 0.5415, 0.4794, 0.7088, 0.4794, 0.7088, 0.4794, 0.5415, 0.5627, 0.5415, 0.6045, 0.5415, 0.6045, 0.5415, 0.5627, 0.5415, 0.6045, 0.5415, 0.6045, 0.7088, 0.6045, 0.7088, 0.6045, 0.5415, 0.5627, 0.7088, 0.5627, 0.5415, 0.5627, 0.5415, 0.5627, 0.7088, 0.625, 0.6283, 0.875, 0.6283, 0.875, 0.7121, 0.625, 0.7121, 0.125, 0.6283, 0.375, 0.6283, 0.375, 0.7121, 0.125, 0.7121, 0.475, 0.6283, 0.625, 0.6283, 0.625, 0.7121, 0.475, 0.7121, 0.475, 0.0, 0.625, 0.0, 0.625, 0.03788, 0.475, 0.03788, 0.475, 0.6202, 0.625, 0.6202, 0.625, 0.6283, 0.475, 0.6283, 0.125, 0.6202, 0.375, 0.6202, 0.375, 0.6283, 0.125, 0.6283, 0.625, 0.6202, 0.875, 0.6202, 0.875, 0.6283, 0.625, 0.6283, 0.475, 0.03788, 0.625, 0.03788, 0.625, 0.1217, 0.475, 0.1217, 0.625, 0.5364, 0.875, 0.5364, 0.875, 0.6202, 0.625, 0.6202, 0.125, 0.5364, 0.375, 0.5364, 0.375, 0.6202, 0.125, 0.6202, 0.475, 0.5364, 0.625, 0.5364, 0.625, 0.6202, 0.475, 0.6202, 0.475, 0.1217, 0.625, 0.1217, 0.625, 0.1298, 0.475, 0.1298, 0.475, 0.5, 0.625, 0.5, 0.625, 0.5364, 0.475, 0.5364, 0.125, 0.5, 0.375, 0.5, 0.375, 0.5364, 0.125, 0.5364, 0.625, 0.5, 0.875, 0.5, 0.875, 0.5364, 0.625, 0.5364, 0.475, 0.1298, 0.625, 0.1298, 0.625, 0.2136, 0.475, 0.2136, 0.375, 0.1298, 0.475, 0.1298, 0.475, 0.2136, 0.375, 0.2136, 0.375, 0.5, 0.475, 0.5, 0.475, 0.5364, 0.375, 0.5364, 0.375, 0.1217, 0.475, 0.1217, 0.475, 0.1298, 0.375, 0.1298, 0.475, 0.7121, 0.375, 0.7121, 0.375, 0.7121, 0.475, 0.7121, 0.375, 0.03788, 0.475, 0.03788, 0.475, 0.1217, 0.375, 0.1217, 0.375, 0.6202, 0.475, 0.6202, 0.475, 0.6283, 0.375, 0.6283, 0.375, 0.0, 0.475, 0.0, 0.475, 0.03788, 0.375, 0.03788, 0.375, 0.5364, 0.475, 0.5364, 0.475, 0.5364, 0.375, 0.5364, 0.375, 0.75, 0.475, 0.75, 0.475, 1.0, 0.375, 1.0, 0.375, 0.7121, 0.475, 0.7121, 0.475, 0.75, 0.375, 0.75, 0.375, 0.25, 0.475, 0.25, 0.475, 0.5, 0.375, 0.5, 0.375, 0.2136, 0.475, 0.2136, 0.475, 0.25, 0.375, 0.25, 0.375, 0.5364, 0.475, 0.5364, 0.475, 0.6202, 0.375, 0.6202, 0.375, 0.6283, 0.475, 0.6283, 0.475, 0.7121, 0.375, 0.7121, 0.475, 0.6202, 0.375, 0.6202, 0.375, 0.6202, 0.475, 0.6202, 0.375, 0.7121, 0.375, 0.6283, 0.375, 0.6283, 0.375, 0.7121, 0.475, 0.6283, 0.475, 0.7121, 0.475, 0.7121, 0.475, 0.6283, 0.475, 0.5364, 0.475, 0.6202, 0.475, 0.6202, 0.475, 0.5364, 0.375, 0.6202, 0.375, 0.5364, 0.375, 0.5364, 0.375, 0.6202, 0.375, 0.6283, 0.475, 0.6283, 0.475, 0.6283, 0.375, 0.6283, 0.625, 0.7459, 0.625, 0.5041, 0.625, 0.5041, 0.625, 0.7459, 0.375, 0.75, 0.3762, 0.75, 0.3762, 0.7541, 0.375, 0.7541, 0.3763, 0.2459, 0.6238, 0.2459, 0.6238, 0.2459, 0.3763, 0.2459, 0.3762, 0.75, 0.6237, 0.75, 0.6237, 0.7541, 0.3762, 0.7541, 0.125, 0.5, 0.2804, 0.5, 0.2804, 0.5041, 0.125, 0.5041, 0.375, 0.5041, 0.5304, 0.5041, 0.5304, 0.7459, 0.375, 0.7459, 0.5304, 0.5041, 0.5929, 0.5041, 0.5929, 0.7459, 0.5304, 0.7459, 0.2804, 0.5, 0.3429, 0.5, 0.3429, 0.5041, 0.2804, 0.5041, 0.3429, 0.5, 0.375, 0.5, 0.375, 0.5041, 0.3429, 0.5041, 0.6237, 0.75, 0.625, 0.75, 0.625, 0.7541, 0.6237, 0.7541, 0.5929, 0.5041, 0.625, 0.5041, 0.625, 0.7459, 0.5929, 0.7459, 0.6238, 0.2459, 0.6238, 0.004072, 0.6238, 0.004072, 0.6238, 0.2459, 0.5929, 0.5, 0.625, 0.5, 0.625, 0.5041, 0.5929, 0.5041, 0.5304, 0.5, 0.5929, 0.5, 0.5929, 0.5041, 0.5304, 0.5041, 0.375, 0.5, 0.5304, 0.5, 0.5304, 0.5041, 0.375, 0.5041, 0.3763, 0.004072, 0.6238, 0.004072, 0.6238, 0.2459, 0.3763, 0.2459, 0.375, 0.7541, 0.3762, 0.7541, 0.3762, 0.9959, 0.375, 0.9959, 0.375, 0.5041, 0.375, 0.5, 0.375, 0.5, 0.375, 0.5041, 0.3762, 0.7541, 0.6237, 0.7541, 0.6237, 0.9959, 0.3762, 0.9959, 0.125, 0.5041, 0.2804, 0.5041, 0.2804, 0.7459, 0.125, 0.7459, 0.2804, 0.5041, 0.3429, 0.5041, 0.3429, 0.7459, 0.2804, 0.7459, 0.3429, 0.5041, 0.375, 0.5041, 0.375, 0.7459, 0.3429, 0.7459, 0.6237, 0.7541, 0.625, 0.7541, 0.625, 0.9959, 0.6237, 0.9959, 0.3763, 0.004072, 0.3763, 0.2459, 0.3763, 0.2459, 0.3763, 0.004072, 0.6238, 0.2459, 0.625, 0.2459, 0.625, 0.25, 0.6238, 0.25, 0.375, 0.2459, 0.3763, 0.2459, 0.3763, 0.25, 0.375, 0.25, 0.3763, 0.2459, 0.6238, 0.2459, 0.6238, 0.25, 0.3763, 0.25, 0.3763, 0.0, 0.6238, 0.0, 0.6238, 0.004072, 0.3763, 0.004072, 0.375, 0.0, 0.3763, 0.0, 0.3763, 0.004072, 0.375, 0.004072, 0.6238, 0.0, 0.625, 0.0, 0.625, 0.004072, 0.6238, 0.004072, 0.375, 0.004072, 0.3763, 0.004072, 0.3763, 0.2459, 0.375, 0.2459, 0.6238, 0.004072, 0.625, 0.004072, 0.625, 0.2459, 0.6238, 0.2459, 0.375, 0.7459, 0.375, 0.5041, 0.375, 0.5041, 0.375, 0.7459, 0.375, 0.75, 0.375, 0.7459, 0.375, 0.7459, 0.375, 0.75, 0.6238, 0.004072, 0.3763, 0.004072, 0.3763, 0.004072, 0.6238, 0.004072, 0.625, 0.2513, 0.625, 0.25, 0.625, 0.25, 0.625, 0.2513, 0.625, 0.75, 0.625, 0.7459, 0.625, 0.7459, 0.625, 0.75, 0.625, 0.4988, 0.625, 0.2513, 0.625, 0.2513, 0.625, 0.4988, 0.875, 0.75, 0.875, 0.7487, 0.875, 0.7487, 0.875, 0.75, 0.875, 0.7487, 0.875, 0.5012, 0.875, 0.5012, 0.875, 0.7487, 0.6089, 0.2488, 0.625, 0.2488, 0.625, 0.25, 0.6089, 0.25, 0.6089, 0.4959, 0.625, 0.4959, 0.625, 0.5, 0.6089, 0.5, 0.6089, 0.7487, 0.625, 0.7487, 0.625, 0.75, 0.6089, 0.75, 0.6089, 0.9955, 0.625, 0.9955, 0.625, 1.0, 0.6089, 1.0, 0.3709, 0.7487, 0.375, 0.7487, 0.375, 0.75, 0.3709, 0.75, 0.8705, 0.675, 0.8705, 0.6622, 0.8705, 0.6622, 0.8705, 0.675, 0.625, 0.2375, 0.625, 0.225, 0.625, 0.225, 0.625, 0.2375, 0.3709, 0.7126, 0.375, 0.7126, 0.375, 0.725, 0.3709, 0.725, 0.5741, 0.725, 0.375, 0.725, 0.375, 0.725, 0.5741, 0.725, 0.6089, 0.001299, 0.625, 0.001299, 0.625, 0.025, 0.6089, 0.025, 0.6089, 0.675, 0.625, 0.675, 0.625, 0.7126, 0.6089, 0.7126, 0.3709, 0.675, 0.375, 0.675, 0.375, 0.7126, 0.3709, 0.7126, 0.8705, 0.6622, 0.8705, 0.6248, 0.8705, 0.6248, 0.8705, 0.6622, 0.6089, 0.025, 0.625, 0.025, 0.625, 0.03738, 0.6089, 0.03738, 0.625, 0.5, 0.625, 0.4959, 0.625, 0.4959, 0.625, 0.5, 0.3709, 0.6622, 0.375, 0.6622, 0.375, 0.675, 0.3709, 0.675, 0.6089, 0.6622, 0.625, 0.6622, 0.625, 0.6622, 0.6089, 0.6622, 0.6089, 0.03738, 0.625, 0.03738, 0.625, 0.07504, 0.6089, 0.07504, 0.6089, 0.6248, 0.625, 0.6248, 0.625, 0.6622, 0.6089, 0.6622, 0.3709, 0.6248, 0.375, 0.6248, 0.375, 0.6622, 0.3709, 0.6622, 0.625, 0.675, 0.625, 0.6622, 0.625, 0.6622, 0.625, 0.675, 0.6089, 0.07504, 0.625, 0.07504, 0.625, 0.0878, 0.6089, 0.0878, 0.6291, 0.7126, 0.6291, 0.725, 0.6291, 0.725, 0.6291, 0.7126, 0.3709, 0.6124, 0.375, 0.6124, 0.375, 0.6248, 0.3709, 0.6248, 0.625, 0.6124, 0.625, 0.6248, 0.625, 0.6248, 0.625, 0.6124, 0.6089, 0.0878, 0.625, 0.0878, 0.625, 0.1252, 0.6089, 0.1252, 0.6089, 0.575, 0.625, 0.575, 0.625, 0.6124, 0.6089, 0.6124, 0.3709, 0.575, 0.375, 0.575, 0.375, 0.6124, 0.3709, 0.6124, 0.625, 0.9955, 0.625, 0.7541, 0.625, 0.7541, 0.625, 0.9955, 0.6089, 0.1252, 0.625, 0.1252, 0.625, 0.1376, 0.6089, 0.1376, 0.8705, 0.6248, 0.8705, 0.6124, 0.8705, 0.6124, 0.8705, 0.6248, 0.3709, 0.5622, 0.375, 0.5622, 0.375, 0.575, 0.3709, 0.575, 0.375, 0.575, 0.375, 0.5622, 0.375, 0.5622, 0.375, 0.575, 0.6089, 0.1376, 0.625, 0.1376, 0.625, 0.175, 0.6089, 0.175, 0.6089, 0.525, 0.625, 0.525, 0.625, 0.5622, 0.6089, 0.5622, 0.3709, 0.525, 0.375, 0.525, 0.375, 0.5622, 0.3709, 0.5622, 0.8705, 0.6124, 0.8705, 0.575, 0.8705, 0.575, 0.8705, 0.6124, 0.6089, 0.175, 0.625, 0.175, 0.625, 0.1878, 0.6089, 0.1878, 0.625, 0.6124, 0.625, 0.575, 0.625, 0.575, 0.625, 0.6124, 0.3709, 0.5125, 0.375, 0.5125, 0.375, 0.525, 0.3709, 0.525, 0.6089, 0.7126, 0.625, 0.7126, 0.625, 0.7126, 0.6089, 0.7126, 0.6089, 0.1878, 0.625, 0.1878, 0.625, 0.225, 0.6089, 0.225, 0.6089, 0.5012, 0.625, 0.5012, 0.625, 0.5125, 0.6089, 0.5125, 0.3709, 0.5012, 0.375, 0.5012, 0.375, 0.5125, 0.3709, 0.5125, 0.625, 0.25, 0.625, 0.2488, 0.625, 0.2488, 0.625, 0.25, 0.6089, 0.225, 0.625, 0.225, 0.625, 0.2375, 0.6089, 0.2375, 0.6089, 0.7126, 0.625, 0.7126, 0.625, 0.725, 0.6089, 0.725, 0.6089, 0.6622, 0.625, 0.6622, 0.625, 0.675, 0.6089, 0.675, 0.6089, 0.6124, 0.625, 0.6124, 0.625, 0.6248, 0.6089, 0.6248, 0.6089, 0.5622, 0.625, 0.5622, 0.625, 0.575, 0.6089, 0.575, 0.6089, 0.5125, 0.625, 0.5125, 0.625, 0.525, 0.6089, 0.525, 0.375, 0.525, 0.375, 0.5125, 0.375, 0.5125, 0.375, 0.525, 0.625, 0.5622, 0.625, 0.575, 0.625, 0.575, 0.625, 0.5622, 0.6089, 0.6124, 0.625, 0.6124, 0.625, 0.6124, 0.6089, 0.6124, 0.5741, 0.675, 0.375, 0.675, 0.375, 0.675, 0.5741, 0.675, 0.625, 0.5125, 0.625, 0.525, 0.625, 0.525, 0.625, 0.5125, 0.6089, 0.5622, 0.625, 0.5622, 0.625, 0.5622, 0.6089, 0.5622, 0.5741, 0.6248, 0.375, 0.6248, 0.375, 0.6248, 0.5741, 0.6248, 0.375, 0.725, 0.375, 0.7126, 0.375, 0.7126, 0.375, 0.725, 0.6089, 0.5125, 0.625, 0.5125, 0.625, 0.5125, 0.6089, 0.5125, 0.5741, 0.575, 0.375, 0.575, 0.375, 0.575, 0.5741, 0.575, 0.375, 0.675, 0.375, 0.6622, 0.375, 0.6622, 0.375, 0.675, 0.625, 0.7126, 0.625, 0.725, 0.625, 0.725, 0.625, 0.7126, 0.5741, 0.525, 0.375, 0.525, 0.375, 0.525, 0.5741, 0.525, 0.375, 0.6248, 0.375, 0.6124, 0.375, 0.6124, 0.375, 0.6248, 0.625, 0.6622, 0.625, 0.675, 0.625, 0.675, 0.625, 0.6622, 0.625, 0.525, 0.6089, 0.525, 0.6089, 0.525, 0.625, 0.525, 0.625, 0.575, 0.6089, 0.575, 0.6089, 0.575, 0.625, 0.575, 0.5741, 0.5125, 0.6089, 0.5125, 0.6089, 0.5125, 0.5741, 0.5125, 0.625, 0.6248, 0.6089, 0.6248, 0.6089, 0.6248, 0.625, 0.6248, 0.5741, 0.5622, 0.6089, 0.5622, 0.6089, 0.5622, 0.5741, 0.5622, 0.625, 0.675, 0.6089, 0.675, 0.6089, 0.675, 0.625, 0.675, 0.5741, 0.6124, 0.6089, 0.6124, 0.6089, 0.6124, 0.5741, 0.6124, 0.5741, 0.5125, 0.6089, 0.5125, 0.6089, 0.525, 0.5741, 0.525, 0.5741, 0.5622, 0.6089, 0.5622, 0.6089, 0.575, 0.5741, 0.575, 0.5741, 0.6124, 0.6089, 0.6124, 0.6089, 0.6248, 0.5741, 0.6248, 0.5741, 0.6622, 0.6089, 0.6622, 0.6089, 0.675, 0.5741, 0.675, 0.5741, 0.7126, 0.6089, 0.7126, 0.6089, 0.725, 0.5741, 0.725, 0.5741, 0.225, 0.6089, 0.225, 0.6089, 0.2375, 0.5741, 0.2375, 0.6089, 0.725, 0.6089, 0.7487, 0.6089, 0.7487, 0.6089, 0.725, 0.5741, 0.1878, 0.6089, 0.1878, 0.6089, 0.225, 0.5741, 0.225, 0.5741, 0.7126, 0.6089, 0.7126, 0.6089, 0.7126, 0.5741, 0.7126, 0.5741, 0.175, 0.6089, 0.175, 0.6089, 0.1878, 0.5741, 0.1878, 0.5741, 0.725, 0.6089, 0.725, 0.6089, 0.725, 0.5741, 0.725, 0.5741, 0.1376, 0.6089, 0.1376, 0.6089, 0.175, 0.5741, 0.175, 0.5741, 0.1252, 0.6089, 0.1252, 0.6089, 0.1376, 0.5741, 0.1376, 0.6089, 0.5622, 0.5741, 0.5622, 0.5741, 0.5622, 0.6089, 0.5622, 0.5741, 0.0878, 0.6089, 0.0878, 0.6089, 0.1252, 0.5741, 0.1252, 0.5741, 0.07504, 0.6089, 0.07504, 0.6089, 0.0878, 0.5741, 0.0878, 0.5741, 0.7126, 0.5741, 0.675, 0.5741, 0.675, 0.5741, 0.7126, 0.5741, 0.03738, 0.6089, 0.03738, 0.6089, 0.07504, 0.5741, 0.07504, 0.5741, 0.6622, 0.6089, 0.6622, 0.6089, 0.6622, 0.5741, 0.6622, 0.5741, 0.025, 0.6089, 0.025, 0.6089, 0.03738, 0.5741, 0.03738, 0.6089, 0.6622, 0.5741, 0.6622, 0.5741, 0.6622, 0.6089, 0.6622, 0.5741, 0.001299, 0.6089, 0.001299, 0.6089, 0.025, 0.5741, 0.025, 0.625, 0.725, 0.6089, 0.725, 0.6089, 0.725, 0.625, 0.725, 0.5741, 0.9955, 0.6089, 0.9955, 0.6089, 1.0, 0.5741, 1.0, 0.5741, 0.7487, 0.6089, 0.7487, 0.6089, 0.75, 0.5741, 0.75, 0.5741, 0.4959, 0.6089, 0.4959, 0.6089, 0.5, 0.5741, 0.5, 0.5741, 0.2488, 0.6089, 0.2488, 0.6089, 0.25, 0.5741, 0.25, 0.375, 0.2488, 0.5741, 0.2488, 0.5741, 0.25, 0.375, 0.25, 0.375, 0.4959, 0.5741, 0.4959, 0.5741, 0.5, 0.375, 0.5, 0.375, 0.7487, 0.5741, 0.7487, 0.5741, 0.75, 0.375, 0.75, 0.375, 0.9955, 0.5741, 0.9955, 0.5741, 1.0, 0.375, 1.0, 0.375, 0.001299, 0.5741, 0.001299, 0.5741, 0.025, 0.375, 0.025, 0.375, 0.675, 0.5741, 0.675, 0.5741, 0.7126, 0.375, 0.7126, 0.375, 0.025, 0.5741, 0.025, 0.5741, 0.03738, 0.375, 0.03738, 0.375, 0.6622, 0.5741, 0.6622, 0.5741, 0.6622, 0.375, 0.6622, 0.375, 0.03738, 0.5741, 0.03738, 0.5741, 0.07504, 0.375, 0.07504, 0.375, 0.6248, 0.5741, 0.6248, 0.5741, 0.6622, 0.375, 0.6622, 0.375, 0.07504, 0.5741, 0.07504, 0.5741, 0.0878, 0.375, 0.0878, 0.375, 0.0878, 0.5741, 0.0878, 0.5741, 0.1252, 0.375, 0.1252, 0.375, 0.575, 0.5741, 0.575, 0.5741, 0.6124, 0.375, 0.6124, 0.375, 0.1252, 0.5741, 0.1252, 0.5741, 0.1376, 0.375, 0.1376, 0.375, 0.1376, 0.5741, 0.1376, 0.5741, 0.175, 0.375, 0.175, 0.375, 0.525, 0.5741, 0.525, 0.5741, 0.5622, 0.375, 0.5622, 0.375, 0.175, 0.5741, 0.175, 0.5741, 0.1878, 0.375, 0.1878, 0.375, 0.7126, 0.5741, 0.7126, 0.5741, 0.7126, 0.375, 0.7126, 0.375, 0.1878, 0.5741, 0.1878, 0.5741, 0.225, 0.375, 0.225, 0.375, 0.5012, 0.5741, 0.5012, 0.5741, 0.5125, 0.375, 0.5125, 0.375, 0.225, 0.5741, 0.225, 0.5741, 0.2375, 0.375, 0.2375, 0.375, 0.7126, 0.5741, 0.7126, 0.5741, 0.725, 0.375, 0.725, 0.375, 0.6622, 0.5741, 0.6622, 0.5741, 0.675, 0.375, 0.675, 0.375, 0.6124, 0.5741, 0.6124, 0.5741, 0.6248, 0.375, 0.6248, 0.375, 0.5622, 0.5741, 0.5622, 0.5741, 0.575, 0.375, 0.575, 0.375, 0.5125, 0.5741, 0.5125, 0.5741, 0.525, 0.375, 0.525, 0.375, 0.6124, 0.5741, 0.6124, 0.5741, 0.6124, 0.375, 0.6124, 0.375, 0.5622, 0.5741, 0.5622, 0.5741, 0.5622, 0.375, 0.5622, 0.375, 0.5125, 0.5741, 0.5125, 0.5741, 0.5125, 0.375, 0.5125, 0.6089, 0.525, 0.5741, 0.525, 0.5741, 0.525, 0.6089, 0.525, 0.6089, 0.575, 0.5741, 0.575, 0.5741, 0.575, 0.6089, 0.575, 0.6089, 0.6248, 0.5741, 0.6248, 0.5741, 0.6248, 0.6089, 0.6248, 0.6089, 0.675, 0.5741, 0.675, 0.5741, 0.675, 0.6089, 0.675, 0.6089, 0.725, 0.5741, 0.725, 0.5741, 0.725, 0.6089, 0.725, 0.375, 0.75, 0.5741, 0.75, 0.5741, 0.7541, 0.375, 0.7541, 0.375, 0.2545, 0.5741, 0.2545, 0.5741, 0.4959, 0.375, 0.4959, 0.5741, 0.2545, 0.6089, 0.2545, 0.6089, 0.4959, 0.5741, 0.4959, 0.5741, 0.75, 0.6089, 0.75, 0.6089, 0.7541, 0.5741, 0.7541, 0.8705, 0.575, 0.8705, 0.5622, 0.8705, 0.5622, 0.8705, 0.575, 0.1295, 0.5012, 0.3709, 0.5012, 0.3709, 0.5125, 0.1295, 0.5125, 0.1295, 0.5125, 0.3709, 0.5125, 0.3709, 0.525, 0.1295, 0.525, 0.625, 0.07504, 0.625, 0.03738, 0.625, 0.03738, 0.625, 0.07504, 0.6291, 0.675, 0.6291, 0.7126, 0.6291, 0.7126, 0.6291, 0.675, 0.1295, 0.525, 0.3709, 0.525, 0.3709, 0.5622, 0.1295, 0.5622, 0.1295, 0.5622, 0.3709, 0.5622, 0.3709, 0.575, 0.1295, 0.575, 0.8705, 0.5622, 0.8705, 0.525, 0.8705, 0.525, 0.8705, 0.5622, 0.6291, 0.6622, 0.6291, 0.675, 0.6291, 0.675, 0.6291, 0.6622, 0.1295, 0.575, 0.3709, 0.575, 0.3709, 0.6124, 0.1295, 0.6124, 0.1295, 0.6124, 0.3709, 0.6124, 0.3709, 0.6248, 0.1295, 0.6248, 0.625, 0.525, 0.625, 0.5125, 0.625, 0.5125, 0.625, 0.525, 0.6291, 0.7487, 0.8705, 0.7487, 0.8705, 0.7487, 0.6291, 0.7487, 0.1295, 0.6248, 0.3709, 0.6248, 0.3709, 0.6622, 0.1295, 0.6622, 0.1295, 0.6622, 0.3709, 0.6622, 0.3709, 0.675, 0.1295, 0.675, 0.8705, 0.525, 0.8705, 0.5125, 0.8705, 0.5125, 0.8705, 0.525, 0.625, 0.1376, 0.625, 0.1252, 0.625, 0.1252, 0.625, 0.1376, 0.1295, 0.675, 0.3709, 0.675, 0.3709, 0.7126, 0.1295, 0.7126, 0.1295, 0.7126, 0.3709, 0.7126, 0.3709, 0.725, 0.1295, 0.725, 0.8705, 0.5125, 0.8705, 0.5012, 0.8705, 0.5012, 0.8705, 0.5125, 0.6291, 0.6248, 0.6291, 0.6622, 0.6291, 0.6622, 0.6291, 0.6248, 0.1295, 0.7487, 0.3709, 0.7487, 0.3709, 0.75, 0.1295, 0.75, 0.6089, 0.75, 0.625, 0.75, 0.625, 0.7541, 0.6089, 0.7541, 0.6089, 0.2545, 0.625, 0.2545, 0.625, 0.4959, 0.6089, 0.4959, 0.1295, 0.725, 0.3709, 0.725, 0.3709, 0.7487, 0.1295, 0.7487, 0.625, 0.225, 0.625, 0.1878, 0.625, 0.1878, 0.625, 0.225, 0.375, 0.0, 0.5741, 0.0, 0.5741, 0.001299, 0.375, 0.001299, 0.375, 0.725, 0.5741, 0.725, 0.5741, 0.7487, 0.375, 0.7487, 0.5741, 0.6124, 0.5741, 0.575, 0.5741, 0.575, 0.5741, 0.6124, 0.5741, 0.0, 0.6089, 0.0, 0.6089, 0.001299, 0.5741, 0.001299, 0.6089, 0.0, 0.625, 0.0, 0.625, 0.001299, 0.6089, 0.001299, 0.625, 0.7126, 0.625, 0.675, 0.625, 0.675, 0.625, 0.7126, 0.3709, 0.725, 0.375, 0.725, 0.375, 0.7487, 0.3709, 0.7487, 0.6089, 0.725, 0.625, 0.725, 0.625, 0.7487, 0.6089, 0.7487, 0.6291, 0.725, 0.8705, 0.725, 0.8705, 0.7487, 0.6291, 0.7487, 0.125, 0.725, 0.1295, 0.725, 0.1295, 0.7487, 0.125, 0.7487, 0.6089, 0.25, 0.625, 0.25, 0.625, 0.2545, 0.6089, 0.2545, 0.125, 0.7487, 0.1295, 0.7487, 0.1295, 0.75, 0.125, 0.75, 0.125, 0.7126, 0.1295, 0.7126, 0.1295, 0.725, 0.125, 0.725, 0.125, 0.675, 0.1295, 0.675, 0.1295, 0.7126, 0.125, 0.7126, 0.125, 0.6622, 0.1295, 0.6622, 0.1295, 0.675, 0.125, 0.675, 0.125, 0.6248, 0.1295, 0.6248, 0.1295, 0.6622, 0.125, 0.6622, 0.125, 0.6124, 0.1295, 0.6124, 0.1295, 0.6248, 0.125, 0.6248, 0.125, 0.575, 0.1295, 0.575, 0.1295, 0.6124, 0.125, 0.6124, 0.125, 0.5622, 0.1295, 0.5622, 0.1295, 0.575, 0.125, 0.575, 0.125, 0.525, 0.1295, 0.525, 0.1295, 0.5622, 0.125, 0.5622, 0.125, 0.5125, 0.1295, 0.5125, 0.1295, 0.525, 0.125, 0.525, 0.125, 0.5012, 0.1295, 0.5012, 0.1295, 0.5125, 0.125, 0.5125, 0.5741, 0.25, 0.6089, 0.25, 0.6089, 0.2545, 0.5741, 0.2545, 0.375, 0.25, 0.5741, 0.25, 0.5741, 0.2545, 0.375, 0.2545, 0.375, 0.7541, 0.5741, 0.7541, 0.5741, 0.9955, 0.375, 0.9955, 0.5741, 0.7541, 0.6089, 0.7541, 0.6089, 0.9955, 0.5741, 0.9955, 0.6291, 0.5012, 0.8705, 0.5012, 0.8705, 0.5125, 0.6291, 0.5125, 0.6291, 0.5125, 0.8705, 0.5125, 0.8705, 0.525, 0.6291, 0.525, 0.6291, 0.525, 0.8705, 0.525, 0.8705, 0.5622, 0.6291, 0.5622, 0.6291, 0.5622, 0.8705, 0.5622, 0.8705, 0.575, 0.6291, 0.575, 0.6291, 0.575, 0.8705, 0.575, 0.8705, 0.6124, 0.6291, 0.6124, 0.6291, 0.6124, 0.8705, 0.6124, 0.8705, 0.6248, 0.6291, 0.6248, 0.6291, 0.6248, 0.8705, 0.6248, 0.8705, 0.6622, 0.6291, 0.6622, 0.6291, 0.6622, 0.8705, 0.6622, 0.8705, 0.675, 0.6291, 0.675, 0.6291, 0.675, 0.8705, 0.675, 0.8705, 0.7126, 0.6291, 0.7126, 0.6291, 0.7126, 0.8705, 0.7126, 0.8705, 0.725, 0.6291, 0.725, 0.8705, 0.5012, 0.6291, 0.5012, 0.6291, 0.5012, 0.8705, 0.5012, 0.6089, 0.7541, 0.625, 0.7541, 0.625, 0.9955, 0.6089, 0.9955, 0.6291, 0.6124, 0.6291, 0.6248, 0.6291, 0.6248, 0.6291, 0.6124, 0.125, 0.5, 0.1295, 0.5, 0.1295, 0.5012, 0.125, 0.5012, 0.1295, 0.5, 0.3709, 0.5, 0.3709, 0.5012, 0.1295, 0.5012, 0.625, 0.6248, 0.625, 0.6124, 0.625, 0.6124, 0.625, 0.6248, 0.375, 0.5, 0.5741, 0.5, 0.5741, 0.5012, 0.375, 0.5012, 0.375, 0.2375, 0.5741, 0.2375, 0.5741, 0.2488, 0.375, 0.2488, 0.5741, 0.2375, 0.6089, 0.2375, 0.6089, 0.2488, 0.5741, 0.2488, 0.5741, 0.5, 0.6089, 0.5, 0.6089, 0.5012, 0.5741, 0.5012, 0.625, 0.03738, 0.625, 0.025, 0.625, 0.025, 0.625, 0.03738, 0.3709, 0.5, 0.375, 0.5, 0.375, 0.5012, 0.3709, 0.5012, 0.6089, 0.5, 0.625, 0.5, 0.625, 0.5012, 0.6089, 0.5012, 0.6089, 0.2375, 0.625, 0.2375, 0.625, 0.2488, 0.6089, 0.2488, 0.5741, 0.5012, 0.6089, 0.5012, 0.6089, 0.5125, 0.5741, 0.5125, 0.5741, 0.525, 0.6089, 0.525, 0.6089, 0.5622, 0.5741, 0.5622, 0.5741, 0.575, 0.6089, 0.575, 0.6089, 0.6124, 0.5741, 0.6124, 0.5741, 0.6248, 0.6089, 0.6248, 0.6089, 0.6622, 0.5741, 0.6622, 0.5741, 0.675, 0.6089, 0.675, 0.6089, 0.7126, 0.5741, 0.7126, 0.5741, 0.725, 0.6089, 0.725, 0.6089, 0.7487, 0.5741, 0.7487, 0.5741, 0.6248, 0.6089, 0.6248, 0.6089, 0.6248, 0.5741, 0.6248, 0.6089, 0.6248, 0.6089, 0.6622, 0.6089, 0.6622, 0.6089, 0.6248, 0.5741, 0.7487, 0.5741, 0.725, 0.5741, 0.725, 0.5741, 0.7487, 0.5741, 0.525, 0.6089, 0.525, 0.6089, 0.525, 0.5741, 0.525, 0.5741, 0.5622, 0.5741, 0.525, 0.5741, 0.525, 0.5741, 0.5622, 0.6089, 0.7487, 0.5741, 0.7487, 0.5741, 0.7487, 0.6089, 0.7487, 0.6089, 0.7126, 0.5741, 0.7126, 0.5741, 0.7126, 0.6089, 0.7126, 0.6089, 0.525, 0.6089, 0.5622, 0.6089, 0.5622, 0.6089, 0.525, 0.6089, 0.6124, 0.5741, 0.6124, 0.5741, 0.6124, 0.6089, 0.6124, 0.5741, 0.6622, 0.5741, 0.6248, 0.5741, 0.6248, 0.5741, 0.6622, 0.6089, 0.5125, 0.5741, 0.5125, 0.5741, 0.5125, 0.6089, 0.5125, 0.5741, 0.675, 0.6089, 0.675, 0.6089, 0.675, 0.5741, 0.675, 0.5741, 0.575, 0.6089, 0.575, 0.6089, 0.575, 0.5741, 0.575, 0.6089, 0.675, 0.6089, 0.7126, 0.6089, 0.7126, 0.6089, 0.675, 0.6089, 0.575, 0.6089, 0.6124, 0.6089, 0.6124, 0.6089, 0.575, 0.5741, 0.5012, 0.6089, 0.5012, 0.6089, 0.5012, 0.5741, 0.5012, 0.5741, 0.5125, 0.5741, 0.5012, 0.5741, 0.5012, 0.5741, 0.5125, 0.6089, 0.5012, 0.6089, 0.5125, 0.6089, 0.5125, 0.6089, 0.5012, 0.8705, 0.7487, 0.875, 0.7487, 0.875, 0.75, 0.8705, 0.75, 0.8705, 0.7126, 0.875, 0.7126, 0.875, 0.725, 0.8705, 0.725, 0.8705, 0.675, 0.875, 0.675, 0.875, 0.7126, 0.8705, 0.7126, 0.8705, 0.6622, 0.875, 0.6622, 0.875, 0.675, 0.8705, 0.675, 0.8705, 0.6248, 0.875, 0.6248, 0.875, 0.6622, 0.8705, 0.6622, 0.8705, 0.6124, 0.875, 0.6124, 0.875, 0.6248, 0.8705, 0.6248, 0.8705, 0.575, 0.875, 0.575, 0.875, 0.6124, 0.8705, 0.6124, 0.8705, 0.5622, 0.875, 0.5622, 0.875, 0.575, 0.8705, 0.575, 0.8705, 0.525, 0.875, 0.525, 0.875, 0.5622, 0.8705, 0.5622, 0.8705, 0.5125, 0.875, 0.5125, 0.875, 0.525, 0.8705, 0.525, 0.8705, 0.5012, 0.875, 0.5012, 0.875, 0.5125, 0.8705, 0.5125, 0.625, 0.5012, 0.6291, 0.5012, 0.6291, 0.5125, 0.625, 0.5125, 0.625, 0.5125, 0.6291, 0.5125, 0.6291, 0.525, 0.625, 0.525, 0.625, 0.525, 0.6291, 0.525, 0.6291, 0.5622, 0.625, 0.5622, 0.625, 0.5622, 0.6291, 0.5622, 0.6291, 0.575, 0.625, 0.575, 0.625, 0.575, 0.6291, 0.575, 0.6291, 0.6124, 0.625, 0.6124, 0.625, 0.6124, 0.6291, 0.6124, 0.6291, 0.6248, 0.625, 0.6248, 0.625, 0.6248, 0.6291, 0.6248, 0.6291, 0.6622, 0.625, 0.6622, 0.625, 0.6622, 0.6291, 0.6622, 0.6291, 0.675, 0.625, 0.675, 0.625, 0.675, 0.6291, 0.675, 0.6291, 0.7126, 0.625, 0.7126, 0.625, 0.7126, 0.6291, 0.7126, 0.6291, 0.725, 0.625, 0.725, 0.625, 0.7487, 0.6291, 0.7487, 0.6291, 0.75, 0.625, 0.75, 0.625, 0.725, 0.6291, 0.725, 0.6291, 0.7487, 0.625, 0.7487, 0.8705, 0.725, 0.875, 0.725, 0.875, 0.7487, 0.8705, 0.7487, 0.6291, 0.7487, 0.8705, 0.7487, 0.8705, 0.75, 0.6291, 0.75, 0.6291, 0.5, 0.8705, 0.5, 0.8705, 0.5012, 0.6291, 0.5012, 0.625, 0.5, 0.6291, 0.5, 0.6291, 0.5012, 0.625, 0.5012, 0.8705, 0.5, 0.875, 0.5, 0.875, 0.5012, 0.8705, 0.5012, 0.8705, 0.7126, 0.8705, 0.675, 0.8705, 0.675, 0.8705, 0.7126, 0.625, 0.4959, 0.625, 0.2545, 0.625, 0.2545, 0.625, 0.4959, 0.8705, 0.7487, 0.8705, 0.725, 0.8705, 0.725, 0.8705, 0.7487, 0.625, 0.175, 0.625, 0.1376, 0.625, 0.1376, 0.625, 0.175, 0.8705, 0.725, 0.8705, 0.7126, 0.8705, 0.7126, 0.8705, 0.725, 0.625, 0.75, 0.625, 0.7487, 0.625, 0.7487, 0.625, 0.75, 0.625, 0.5125, 0.625, 0.5012, 0.625, 0.5012, 0.625, 0.5125, 0.625, 0.7541, 0.625, 0.75, 0.625, 0.75, 0.625, 0.7541, 0.625, 0.0878, 0.625, 0.07504, 0.625, 0.07504, 0.625, 0.0878, 0.625, 0.7487, 0.625, 0.725, 0.625, 0.725, 0.625, 0.7487, 0.625, 0.575, 0.625, 0.5622, 0.625, 0.5622, 0.625, 0.575, 0.625, 0.2488, 0.625, 0.2375, 0.625, 0.2375, 0.625, 0.2488, 0.625, 1.0, 0.625, 0.9955, 0.625, 0.9955, 0.625, 1.0, 0.625, 0.001299, 0.625, 0.0, 0.625, 0.0, 0.625, 0.001299, 0.6291, 0.5012, 0.6291, 0.5125, 0.6291, 0.5125, 0.6291, 0.5012, 0.625, 0.6622, 0.625, 0.6248, 0.625, 0.6248, 0.625, 0.6622, 0.625, 0.025, 0.625, 0.001299, 0.625, 0.001299, 0.625, 0.025, 0.625, 0.5012, 0.625, 0.5, 0.625, 0.5, 0.625, 0.5012, 0.6291, 0.5125, 0.6291, 0.525, 0.6291, 0.525, 0.6291, 0.5125, 0.625, 0.725, 0.625, 0.7126, 0.625, 0.7126, 0.625, 0.725, 0.625, 0.1878, 0.625, 0.175, 0.625, 0.175, 0.625, 0.1878, 0.6291, 0.525, 0.6291, 0.5622, 0.6291, 0.5622, 0.6291, 0.525, 0.625, 0.2545, 0.625, 0.25, 0.625, 0.25, 0.625, 0.2545, 0.6291, 0.725, 0.6291, 0.7487, 0.6291, 0.7487, 0.6291, 0.725, 0.625, 0.1252, 0.625, 0.0878, 0.625, 0.0878, 0.625, 0.1252, 0.625, 0.5622, 0.625, 0.525, 0.625, 0.525, 0.625, 0.5622, 0.6291, 0.5622, 0.6291, 0.575, 0.6291, 0.575, 0.6291, 0.5622, 0.6291, 0.575, 0.6291, 0.6124, 0.6291, 0.6124, 0.6291, 0.575])
me_cube.materials.append(mat_material)
me_cube.use_remesh_preserve_volume = False
me_cube.use_remesh_preserve_attributes = False
me_cube.use_mirror_vertex_groups = False
me_cube.update()

# ---- objects
ob_cube = bpy.data.objects.new('Cube', me_cube)
ob_light = bpy.data.objects.new('Light', light_light)
ob_camera = bpy.data.objects.new('Camera', cam_camera)

# ---- transforms, parenting, visibility, modifiers, constraints
ob_cube.location = (0.0, 0.0, 0.0)
ob_cube.scale = (14.98, 14.98, 14.98)
ob_cube.lock_rotations_4d = False
ob_cube.empty_display_type = 'ARROWS'
ob_cube.lineart.crease_threshold = 0.0
ob_light.location = (4.076, 1.005, 5.904)
ob_light.rotation_euler = (0.6503, 0.05522, 1.866)
ob_light.lock_rotations_4d = False
ob_light.empty_display_type = 'ARROWS'
ob_light.color = (0.0, 0.0, 0.0, 0.0)
ob_light.lineart.crease_threshold = 0.0
ob_camera.location = (7.359, -6.926, 4.958)
ob_camera.rotation_euler = (1.109, 0.0, 0.8149)
ob_camera.lock_rotations_4d = False
ob_camera.empty_display_type = 'ARROWS'
ob_camera.color = (0.0, 0.0, 0.0, 0.0)
ob_camera.display_type = 'WIRE'
ob_camera.lineart.crease_threshold = 0.0

# ---- collection membership
col_collection.objects.link(ob_cube)
col_collection.objects.link(ob_light)
col_collection.objects.link(ob_camera)

# ---- scene / render settings (as saved in the file)
scene.camera = ob_camera
scene.frame_start = 1; scene.frame_end = 250; scene.frame_set(1)
scene.render.engine = 'BLENDER_EEVEE_NEXT'
scene.cycles.use_denoising = False
scene.cycles.samples = 128
scene.cycles.sampling_pattern = 'TABULATED_SOBOL'
scene.cycles.use_adaptive_sampling = False
scene.cycles.use_light_tree = False
scene.view_settings.view_transform = 'Filmic'
bpy.context.view_layer.update()
